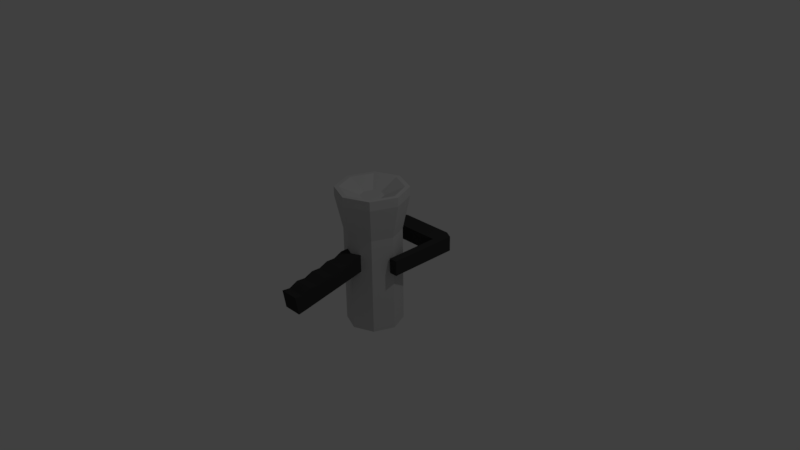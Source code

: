 # Source: Nozzle.blend  (saved by Blender 2.77.0; exported with 4.5.12 LTS)
import bpy
from mathutils import Matrix  # noqa: F401  (used for matrix-valued properties, if any)

bpy.ops.wm.read_factory_settings(use_empty=True)
scene = bpy.context.scene
scene.name = 'Scene'

# ---- collections
col_collection_1 = bpy.data.collections.new('Collection 1'); scene.collection.children.link(col_collection_1)

# ---- materials (node trees are filled in below, after node groups)
mat_metal = bpy.data.materials.new('Metal')
mat_metal.alpha_threshold = 0.0
mat_metal.use_transparent_shadow = False
mat_metal.diffuse_color = (0.6038, 0.6038, 0.6038, 1.0)
mat_metal.roughness = 0.5
mat_handle = bpy.data.materials.new('Handle')
mat_handle.alpha_threshold = 0.0
mat_handle.use_transparent_shadow = False
mat_handle.diffuse_color = (0.04203, 0.04203, 0.04203, 1.0)
mat_handle.roughness = 0.5

# ---- material node trees

# ---- world
world_world = bpy.data.worlds.new('World'); scene.world = world_world
world_world.color = (0.05088, 0.05088, 0.05088)
world_world.use_sun_shadow = False
world_world.sun_shadow_jitter_overblur = 0.0
world_world.cycles.sampling_method = 'MANUAL'

# ---- cameras
cam_camera = bpy.data.cameras.new('Camera')
cam_camera.clip_end = 100.0
cam_camera.lens = 35.0
cam_camera.sensor_width = 32.0
cam_camera.sensor_height = 18.0
cam_camera.ortho_scale = 7.314
cam_camera.dof.focus_distance = 0.0
cam_camera.dof.aperture_fstop = 128.0

# ---- lights
light_lamp = bpy.data.lights.new('Lamp', 'POINT')
light_lamp.transmission_factor = 0.0
light_lamp.cutoff_distance = 30.0
light_lamp.energy = 100.0
light_lamp.shadow_buffer_clip_start = 1.001
light_lamp.shadow_soft_size = 0.1
light_lamp.shadow_maximum_resolution = 0.006
light_lamp.use_absolute_resolution = True

# ---- meshes
me_cylinder = bpy.data.meshes.new('Cylinder')
me_cylinder.from_pydata([(-3.251e-08, 0.3766, -0.9407), (-3.251e-08, 0.3766, 0.3766), (0.2663, 0.2663, -0.9407), (0.2663, 0.2663, 0.3766), (0.3766, -1.182e-08, -0.9407), (0.3766, -1.182e-08, 0.3766), (0.2663, -0.2663, -0.9407), (0.2663, -0.2663, 0.3766), (-6.544e-08, -0.3766, -0.9407), (-6.544e-08, -0.3766, 0.3766), (-0.2663, -0.2663, -0.9407), (-0.2663, -0.2663, 0.3766), (-0.3766, 9.136e-09, -0.9407), (-0.3766, 9.136e-09, 0.3766), (-0.2663, 0.2663, -0.9407), (-0.2663, 0.2663, 0.3766), (0.3352, 0.3352, 0.8309), (-2.839e-08, 0.4741, 0.8309), (0.4741, -1.487e-08, 0.8309), (0.3352, -0.3352, 0.8309), (-6.984e-08, -0.4741, 0.8309), (-0.3352, -0.3352, 0.8309), (-0.4741, 1.15e-08, 0.8309), (-0.3352, 0.3352, 0.8309), (0.3352, 0.3352, 0.9526), (-2.839e-08, 0.4741, 0.9526), (0.4741, -1.487e-08, 0.9526), (0.3352, -0.3352, 0.9526), (-6.984e-08, -0.4741, 0.9526), (-0.3352, -0.3352, 0.9526), (-0.4741, 1.15e-08, 0.9526), (-0.3352, 0.3352, 0.9526), (-0.4867, 0.6406, -0.1026), (-0.4867, 0.6406, 0.1026), (-0.4867, 0.9071, -0.1026), (-0.4867, 0.9071, 0.1026), (0.4867, 0.6406, -0.1026), (0.4867, 0.6406, 0.1026), (0.4867, 0.9071, -0.1026), (0.4867, 0.9071, 0.1026), (-0.3745, 0.9667, 0.1026), (0.3745, 0.9667, 0.1026), (0.3745, 0.9667, -0.1026), (-0.3745, 0.9667, -0.1026), (0.3745, 0.7003, 0.1026), (-0.3745, 0.7003, 0.1026), (-0.3745, 0.7003, -0.1026), (0.3745, 0.7003, -0.1026), (-0.4867, -0.06113, -0.1026), (-0.4867, -0.06113, 0.1026), (0.4867, -0.06113, 0.1026), (0.4867, -0.06113, -0.1026), (-0.3745, -0.06113, 0.1026), (0.3745, -0.06113, -0.1026), (0.3745, -0.06113, 0.1026), (-0.3745, -0.06113, -0.1026), (0.2919, 0.2919, 0.9526), (-3.243e-08, 0.4128, 0.9526), (0.4128, -1.247e-08, 0.9526), (0.2919, -0.2919, 0.9526), (-6.852e-08, -0.4128, 0.9526), (-0.2919, -0.2919, 0.9526), (-0.4128, 1.05e-08, 0.9526), (-0.2919, 0.2919, 0.9526), (0.1094, 0.1094, 0.8313), (-3.544e-08, 0.1548, 0.8313), (0.1548, -2.348e-09, 0.8313), (0.1094, -0.1094, 0.8313), (-4.897e-08, -0.1548, 0.8313), (-0.1094, -0.1094, 0.8313), (-0.1548, 6.264e-09, 0.8313), (-0.1094, 0.1094, 0.8313), (-0.1264, -1.216, -0.259), (-0.1264, -1.254, -0.0439), (-0.1264, -0.2746, -0.07007), (-0.1264, -0.3131, 0.1534), (0.1264, -1.216, -0.259), (0.1264, -1.254, -0.0439), (0.1264, -0.2746, -0.07007), (0.1264, -0.3131, 0.1534), (-0.1264, -1.137, 0.01228), (-0.1264, -1.019, 0.003339), (-0.1264, -0.9013, 0.05331), (-0.1264, -0.7837, 0.05058), (-0.1264, -0.666, 0.1004), (-0.1264, -0.5484, 0.09782), (-0.1264, -0.4308, 0.1516), (-0.1264, -0.3923, -0.09369), (-0.1264, -0.5099, -0.1173), (-0.1264, -0.6275, -0.1409), (-0.1264, -0.7452, -0.1645), (-0.1264, -0.8628, -0.1882), (-0.1264, -0.9805, -0.2118), (-0.1264, -1.098, -0.2354), (0.1264, -0.4308, 0.1516), (0.1264, -0.5484, 0.09782), (0.1264, -0.666, 0.1004), (0.1264, -0.7837, 0.05058), (0.1264, -0.9013, 0.05331), (0.1264, -1.019, 0.003339), (0.1264, -1.137, 0.01228), (0.1264, -1.098, -0.2354), (0.1264, -0.9805, -0.2118), (0.1264, -0.8628, -0.1882), (0.1264, -0.7452, -0.1645), (0.1264, -0.6275, -0.1409), (0.1264, -0.5099, -0.1173), (0.1264, -0.3923, -0.09369), (-0.1264, -1.321, -0.2771), (-0.1264, -1.359, -0.03151), (0.1264, -1.359, -0.03151), (0.1264, -1.321, -0.2771)], [], [(0, 1, 3, 2), (2, 3, 5, 4), (4, 5, 7, 6), (6, 7, 9, 8), (8, 9, 11, 10), (10, 11, 13, 12), (9, 7, 19, 20), (12, 13, 15, 14), (14, 15, 1, 0), (0, 2, 4, 6, 8, 10, 12, 14), (19, 18, 26, 27), (15, 13, 22, 23), (5, 3, 16, 18), (11, 9, 20, 21), (1, 15, 23, 17), (3, 1, 17, 16), (7, 5, 18, 19), (13, 11, 21, 22), (28, 27, 59, 60), (16, 17, 25, 24), (17, 23, 31, 25), (22, 21, 29, 30), (20, 19, 27, 28), (18, 16, 24, 26), (23, 22, 30, 31), (21, 20, 28, 29), (33, 35, 34, 32), (41, 39, 38, 42), (39, 37, 36, 38), (36, 37, 50, 51), (47, 42, 38, 36), (45, 40, 35, 33), (37, 39, 41, 44), (44, 41, 40, 45), (32, 34, 43, 46), (46, 43, 42, 47), (45, 33, 49, 52), (44, 45, 46, 47), (35, 40, 43, 34), (40, 41, 42, 43), (52, 49, 48, 55), (50, 54, 53, 51), (44, 47, 53, 54), (33, 32, 48, 49), (47, 36, 51, 53), (32, 46, 55, 48), (37, 44, 54, 50), (46, 45, 52, 55), (57, 63, 71, 65), (26, 24, 56, 58), (31, 30, 62, 63), (29, 28, 60, 61), (27, 26, 58, 59), (24, 25, 57, 56), (25, 31, 63, 57), (30, 29, 61, 62), (64, 65, 71, 70, 69, 68, 67, 66), (62, 61, 69, 70), (60, 59, 67, 68), (58, 56, 64, 66), (63, 62, 70, 71), (61, 60, 68, 69), (59, 58, 66, 67), (56, 57, 65, 64), (86, 75, 74, 87), (75, 79, 78, 74), (100, 77, 76, 101), (77, 73, 109, 110), (87, 74, 78, 107), (94, 79, 75, 86), (77, 100, 80, 73), (100, 99, 81, 80), (99, 98, 82, 81), (98, 97, 83, 82), (97, 96, 84, 83), (96, 95, 85, 84), (95, 94, 86, 85), (72, 93, 101, 76), (93, 92, 102, 101), (92, 91, 103, 102), (91, 90, 104, 103), (90, 89, 105, 104), (89, 88, 106, 105), (88, 87, 107, 106), (79, 94, 107, 78), (94, 95, 106, 107), (95, 96, 105, 106), (96, 97, 104, 105), (97, 98, 103, 104), (98, 99, 102, 103), (99, 100, 101, 102), (73, 80, 93, 72), (80, 81, 92, 93), (81, 82, 91, 92), (82, 83, 90, 91), (83, 84, 89, 90), (84, 85, 88, 89), (85, 86, 87, 88), (110, 109, 108, 111), (76, 77, 110, 111), (73, 72, 108, 109), (72, 76, 111, 108)])
me_cylinder.polygons.foreach_set('material_index', [0, 0, 0, 0, 0, 0, 0, 0, 0, 0, 0, 0, 0, 0, 0, 0, 0, 0, 0, 0, 0, 0, 0, 0, 0, 0, 1, 1, 1, 1, 1, 1, 1, 1, 1, 1, 1, 1, 1, 1, 1, 1, 1, 1, 1, 1, 1, 1, 0, 0, 0, 0, 0, 0, 0, 0, 0, 0, 0, 0, 0, 0, 0, 0, 1, 1, 1, 1, 1, 1, 1, 1, 1, 1, 1, 1, 1, 1, 1, 1, 1, 1, 1, 1, 1, 1, 1, 1, 1, 1, 1, 1, 1, 1, 1, 1, 1, 1, 1, 1, 1, 1])
me_cylinder.materials.append(mat_metal)
me_cylinder.materials.append(mat_handle)
me_cylinder.use_remesh_preserve_volume = False
me_cylinder.use_remesh_preserve_attributes = False
me_cylinder.use_mirror_vertex_groups = False
me_cylinder.update()

# ---- objects
ob_cylinder = bpy.data.objects.new('Cylinder', me_cylinder)
ob_lamp = bpy.data.objects.new('Lamp', light_lamp)
ob_camera = bpy.data.objects.new('Camera', cam_camera)

# ---- transforms, parenting, visibility, modifiers, constraints
ob_cylinder.location = (0.0, 0.0, 0.0)
ob_cylinder.lineart.crease_threshold = 0.0
ob_lamp.location = (4.076, 1.005, 5.904)
ob_lamp.rotation_euler = (0.6503, 0.05522, 1.866)
ob_lamp.lock_rotations_4d = False
ob_lamp.empty_display_type = 'ARROWS'
ob_lamp.color = (0.0, 0.0, 0.0, 0.0)
ob_lamp.lineart.crease_threshold = 0.0
ob_camera.location = (7.481, -6.508, 5.344)
ob_camera.rotation_euler = (1.109, 0.01082, 0.8149)
ob_camera.lock_rotations_4d = False
ob_camera.empty_display_type = 'ARROWS'
ob_camera.color = (0.0, 0.0, 0.0, 0.0)
ob_camera.display_type = 'WIRE'
ob_camera.lineart.crease_threshold = 0.0

# ---- collection membership
col_collection_1.objects.link(ob_cylinder)
col_collection_1.objects.link(ob_lamp)
col_collection_1.objects.link(ob_camera)

# ---- scene / render settings (as saved in the file)
scene.camera = ob_camera
scene.frame_start = 1; scene.frame_end = 250; scene.frame_set(1)
scene.render.engine = 'BLENDER_EEVEE_NEXT'
scene.render.resolution_percentage = 50
scene.render.dither_intensity = 0.0
scene.cycles.use_denoising = False
scene.cycles.samples = 128
scene.cycles.sampling_pattern = 'TABULATED_SOBOL'
scene.cycles.light_sampling_threshold = 0.0
scene.cycles.use_adaptive_sampling = False
scene.cycles.use_light_tree = False
scene.cycles.blur_glossy = 0.0
scene.cycles.sample_clamp_indirect = 0.0
scene.view_settings.view_transform = 'Standard'
bpy.context.view_layer.update()
